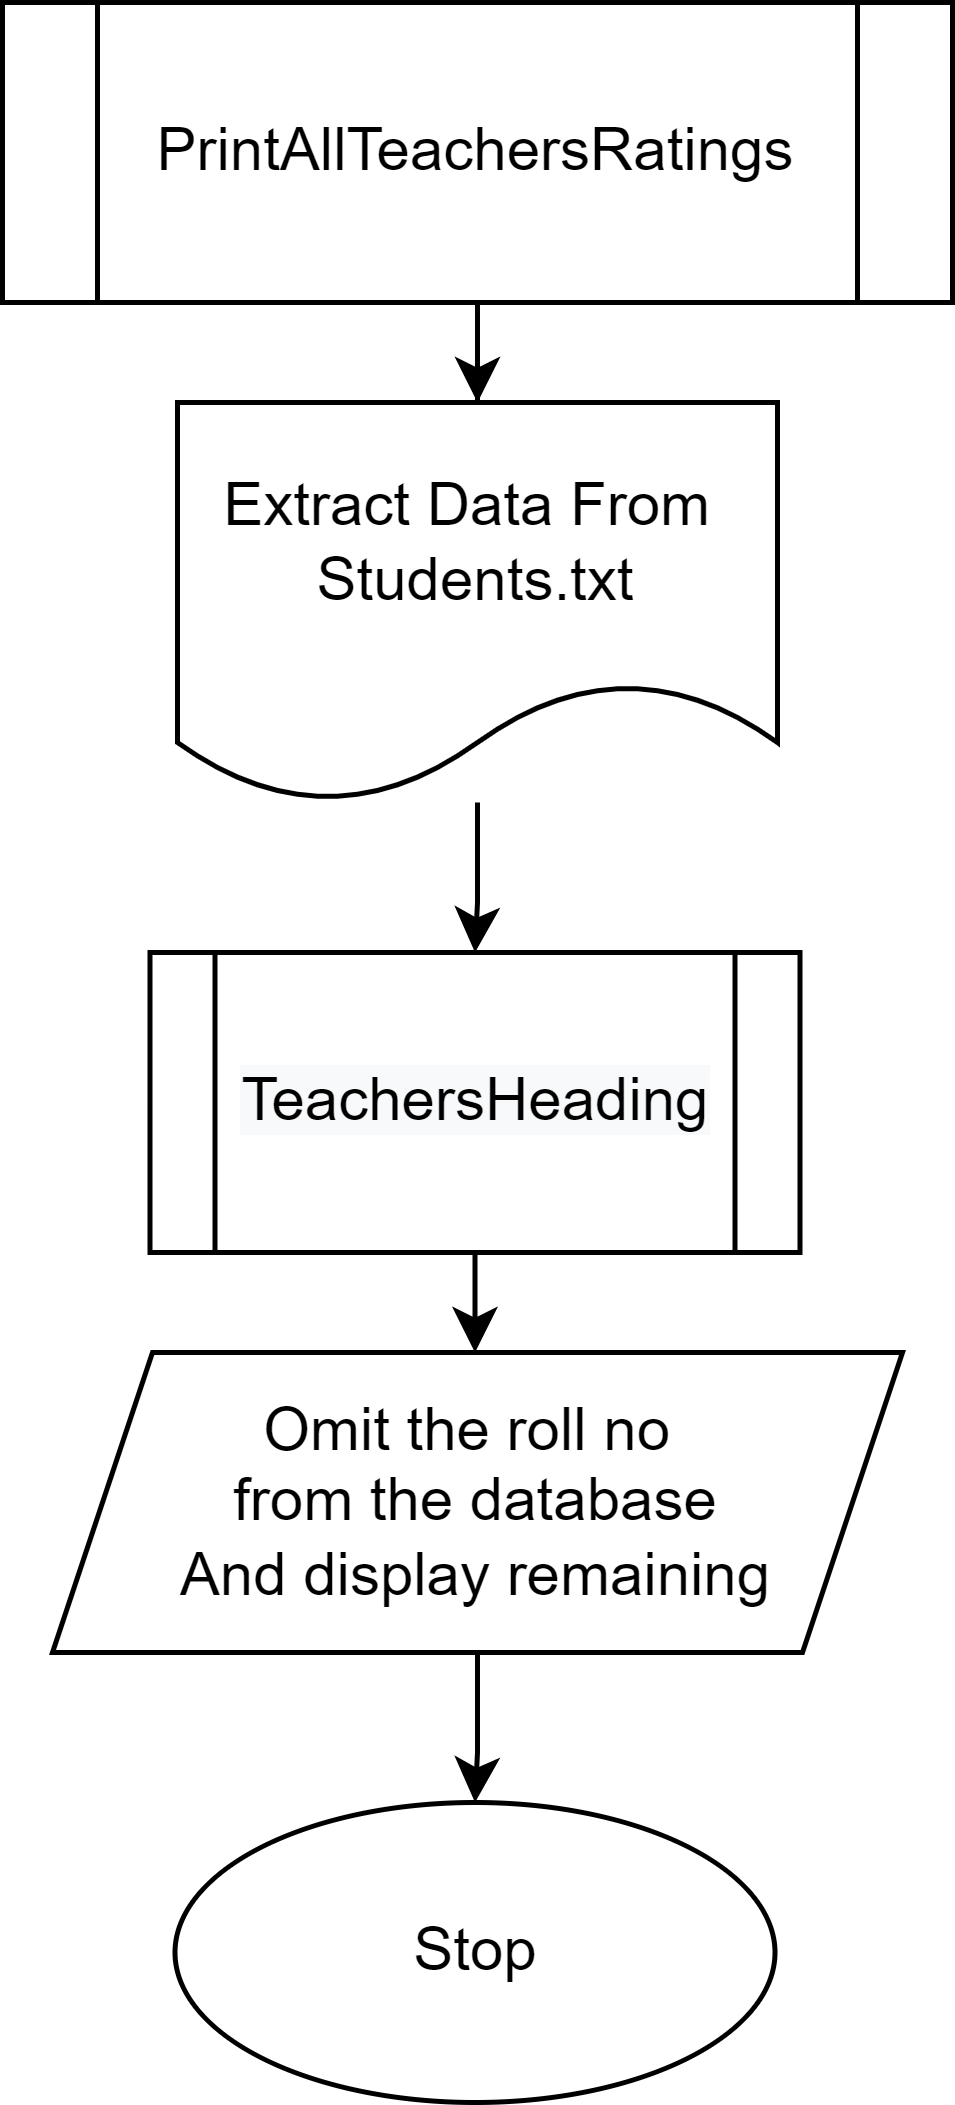

The diagram above was exported from draw.io. Its source (the exported page's mxGraphModel, read from the mxfile embedded in the PNG):
<mxGraphModel dx="710" dy="779" grid="1" gridSize="10" guides="1" tooltips="1" connect="1" arrows="1" fold="1" page="1" pageScale="1" pageWidth="850" pageHeight="1100" math="0" shadow="0">
  <root>
    <mxCell id="0" />
    <mxCell id="1" parent="0" />
    <mxCell id="VXxgnPakkpsnBlGpSs3Y-1" value="" style="edgeStyle=orthogonalEdgeStyle;rounded=0;orthogonalLoop=1;jettySize=auto;html=1;" edge="1" parent="1" source="VXxgnPakkpsnBlGpSs3Y-2" target="VXxgnPakkpsnBlGpSs3Y-4">
      <mxGeometry relative="1" as="geometry" />
    </mxCell>
    <mxCell id="VXxgnPakkpsnBlGpSs3Y-2" value="PrintAStudentsRating" style="shape=process;whiteSpace=wrap;html=1;backgroundOutline=1;" vertex="1" parent="1">
      <mxGeometry x="348" y="70" width="155" height="60" as="geometry" />
    </mxCell>
    <mxCell id="VXxgnPakkpsnBlGpSs3Y-9" value="" style="edgeStyle=orthogonalEdgeStyle;rounded=0;orthogonalLoop=1;jettySize=auto;html=1;" edge="1" parent="1" source="VXxgnPakkpsnBlGpSs3Y-4" target="VXxgnPakkpsnBlGpSs3Y-8">
      <mxGeometry relative="1" as="geometry" />
    </mxCell>
    <mxCell id="VXxgnPakkpsnBlGpSs3Y-4" value="Extract Data From&amp;nbsp;&lt;br&gt;Students.txt" style="shape=document;whiteSpace=wrap;html=1;boundedLbl=1;" vertex="1" parent="1">
      <mxGeometry x="365" y="160" width="120" height="80" as="geometry" />
    </mxCell>
    <mxCell id="VXxgnPakkpsnBlGpSs3Y-7" value="Stop" style="ellipse;whiteSpace=wrap;html=1;" vertex="1" parent="1">
      <mxGeometry x="365" y="440" width="120" height="60" as="geometry" />
    </mxCell>
    <mxCell id="VXxgnPakkpsnBlGpSs3Y-11" value="" style="edgeStyle=orthogonalEdgeStyle;rounded=0;orthogonalLoop=1;jettySize=auto;html=1;" edge="1" parent="1" source="VXxgnPakkpsnBlGpSs3Y-8" target="VXxgnPakkpsnBlGpSs3Y-10">
      <mxGeometry relative="1" as="geometry" />
    </mxCell>
    <mxCell id="VXxgnPakkpsnBlGpSs3Y-8" value="Find the row with&lt;br&gt;that roll no from DB" style="whiteSpace=wrap;html=1;" vertex="1" parent="1">
      <mxGeometry x="365.5" y="260" width="120" height="60" as="geometry" />
    </mxCell>
    <mxCell id="VXxgnPakkpsnBlGpSs3Y-12" style="edgeStyle=orthogonalEdgeStyle;rounded=0;orthogonalLoop=1;jettySize=auto;html=1;entryX=0.5;entryY=0;entryDx=0;entryDy=0;" edge="1" parent="1" source="VXxgnPakkpsnBlGpSs3Y-10" target="VXxgnPakkpsnBlGpSs3Y-7">
      <mxGeometry relative="1" as="geometry" />
    </mxCell>
    <mxCell id="VXxgnPakkpsnBlGpSs3Y-10" value="Display the&amp;nbsp;&lt;br&gt;ratings" style="shape=parallelogram;perimeter=parallelogramPerimeter;whiteSpace=wrap;html=1;fixedSize=1;" vertex="1" parent="1">
      <mxGeometry x="365" y="350" width="120" height="60" as="geometry" />
    </mxCell>
  </root>
</mxGraphModel>